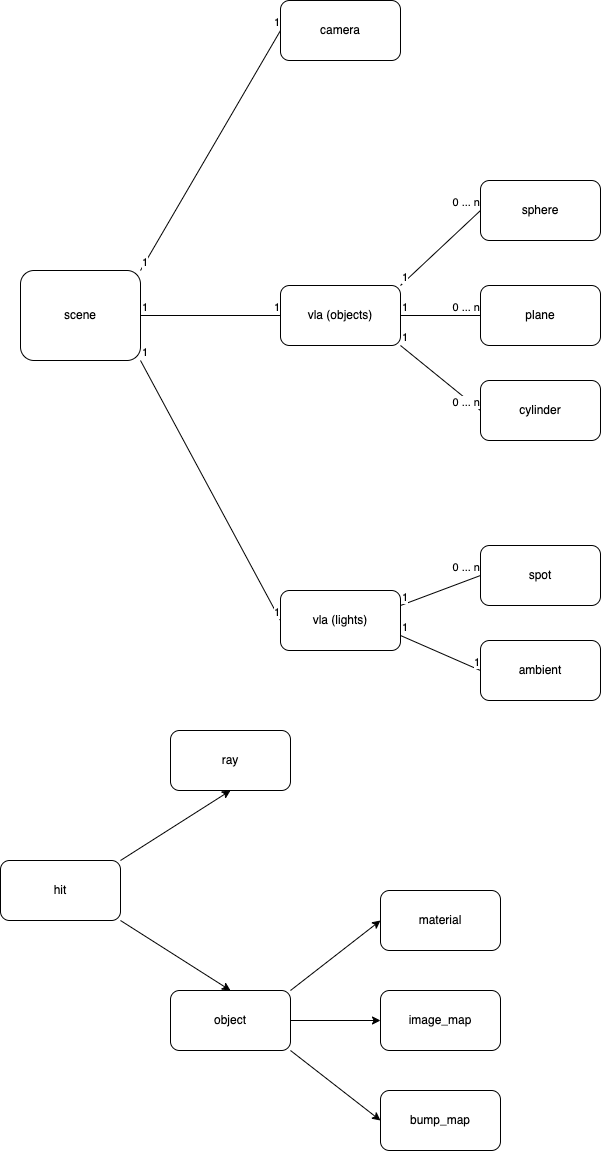

The diagram above was exported from draw.io. Its source (the exported page's mxGraphModel, read from the mxfile embedded in the PNG):
<mxGraphModel dx="1210" dy="869" grid="1" gridSize="10" guides="1" tooltips="1" connect="1" arrows="1" fold="1" page="1" pageScale="1" pageWidth="827" pageHeight="1169" math="0" shadow="0">
  <root>
    <mxCell id="0" />
    <mxCell id="1" parent="0" />
    <mxCell id="9" value="vla (lights)" style="rounded=1;whiteSpace=wrap;html=1;" parent="1" vertex="1">
      <mxGeometry x="320" y="600" width="120" height="60" as="geometry" />
    </mxCell>
    <mxCell id="92" style="edgeStyle=none;html=1;exitX=1;exitY=1;exitDx=0;exitDy=0;entryX=0.5;entryY=0;entryDx=0;entryDy=0;" parent="1" source="10" target="65" edge="1">
      <mxGeometry relative="1" as="geometry" />
    </mxCell>
    <mxCell id="93" value="" style="edgeStyle=none;html=1;exitX=1;exitY=0;exitDx=0;exitDy=0;entryX=0.5;entryY=1;entryDx=0;entryDy=0;" parent="1" source="10" target="84" edge="1">
      <mxGeometry relative="1" as="geometry" />
    </mxCell>
    <mxCell id="10" value="hit" style="rounded=1;whiteSpace=wrap;html=1;" parent="1" vertex="1">
      <mxGeometry x="40" y="870" width="120" height="60" as="geometry" />
    </mxCell>
    <mxCell id="11" value="spot" style="rounded=1;whiteSpace=wrap;html=1;" parent="1" vertex="1">
      <mxGeometry x="520" y="555" width="120" height="60" as="geometry" />
    </mxCell>
    <mxCell id="13" value="ambient" style="rounded=1;whiteSpace=wrap;html=1;" parent="1" vertex="1">
      <mxGeometry x="520" y="650" width="120" height="60" as="geometry" />
    </mxCell>
    <mxCell id="17" value="camera" style="rounded=1;whiteSpace=wrap;html=1;" parent="1" vertex="1">
      <mxGeometry x="320" y="10" width="120" height="60" as="geometry" />
    </mxCell>
    <mxCell id="18" value="scene" style="rounded=1;whiteSpace=wrap;html=1;" parent="1" vertex="1">
      <mxGeometry x="60" y="280" width="120" height="90" as="geometry" />
    </mxCell>
    <mxCell id="27" value="vla (objects)" style="rounded=1;whiteSpace=wrap;html=1;" parent="1" vertex="1">
      <mxGeometry x="320" y="295" width="120" height="60" as="geometry" />
    </mxCell>
    <mxCell id="29" value="" style="endArrow=none;html=1;endFill=0;exitX=1;exitY=0.5;exitDx=0;exitDy=0;entryX=0;entryY=0.5;entryDx=0;entryDy=0;" parent="1" source="18" target="27" edge="1">
      <mxGeometry relative="1" as="geometry">
        <mxPoint x="75" y="190" as="sourcePoint" />
        <mxPoint x="165" y="190" as="targetPoint" />
      </mxGeometry>
    </mxCell>
    <mxCell id="31" value="1" style="edgeLabel;resizable=0;html=1;align=left;verticalAlign=bottom;" parent="29" connectable="0" vertex="1">
      <mxGeometry x="-1" relative="1" as="geometry" />
    </mxCell>
    <mxCell id="32" value="1" style="edgeLabel;resizable=0;html=1;align=right;verticalAlign=bottom;" parent="29" connectable="0" vertex="1">
      <mxGeometry x="1" relative="1" as="geometry" />
    </mxCell>
    <mxCell id="38" value="" style="endArrow=none;html=1;endFill=0;exitX=1;exitY=1;exitDx=0;exitDy=0;entryX=0;entryY=0.5;entryDx=0;entryDy=0;" parent="1" source="18" target="9" edge="1">
      <mxGeometry relative="1" as="geometry">
        <mxPoint x="190" y="335" as="sourcePoint" />
        <mxPoint x="320" y="335" as="targetPoint" />
      </mxGeometry>
    </mxCell>
    <mxCell id="39" value="1" style="edgeLabel;resizable=0;html=1;align=left;verticalAlign=bottom;" parent="38" connectable="0" vertex="1">
      <mxGeometry x="-1" relative="1" as="geometry" />
    </mxCell>
    <mxCell id="40" value="1" style="edgeLabel;resizable=0;html=1;align=right;verticalAlign=bottom;" parent="38" connectable="0" vertex="1">
      <mxGeometry x="1" relative="1" as="geometry" />
    </mxCell>
    <mxCell id="41" value="" style="endArrow=none;html=1;endFill=0;exitX=1;exitY=0;exitDx=0;exitDy=0;entryX=0;entryY=0.5;entryDx=0;entryDy=0;" parent="1" source="18" target="17" edge="1">
      <mxGeometry relative="1" as="geometry">
        <mxPoint x="190" y="380" as="sourcePoint" />
        <mxPoint x="330" y="640" as="targetPoint" />
      </mxGeometry>
    </mxCell>
    <mxCell id="42" value="1" style="edgeLabel;resizable=0;html=1;align=left;verticalAlign=bottom;" parent="41" connectable="0" vertex="1">
      <mxGeometry x="-1" relative="1" as="geometry" />
    </mxCell>
    <mxCell id="43" value="1" style="edgeLabel;resizable=0;html=1;align=right;verticalAlign=bottom;" parent="41" connectable="0" vertex="1">
      <mxGeometry x="1" relative="1" as="geometry" />
    </mxCell>
    <mxCell id="44" value="" style="endArrow=none;html=1;endFill=0;exitX=1;exitY=0.75;exitDx=0;exitDy=0;entryX=0;entryY=0.5;entryDx=0;entryDy=0;" parent="1" source="9" target="13" edge="1">
      <mxGeometry relative="1" as="geometry">
        <mxPoint x="190" y="380" as="sourcePoint" />
        <mxPoint x="330" y="640" as="targetPoint" />
      </mxGeometry>
    </mxCell>
    <mxCell id="45" value="1" style="edgeLabel;resizable=0;html=1;align=left;verticalAlign=bottom;" parent="44" connectable="0" vertex="1">
      <mxGeometry x="-1" relative="1" as="geometry" />
    </mxCell>
    <mxCell id="46" value="1" style="edgeLabel;resizable=0;html=1;align=right;verticalAlign=bottom;" parent="44" connectable="0" vertex="1">
      <mxGeometry x="1" relative="1" as="geometry" />
    </mxCell>
    <mxCell id="50" value="" style="endArrow=none;html=1;endFill=0;exitX=1;exitY=0.25;exitDx=0;exitDy=0;entryX=0;entryY=0.5;entryDx=0;entryDy=0;" parent="1" source="9" target="11" edge="1">
      <mxGeometry relative="1" as="geometry">
        <mxPoint x="190" y="335" as="sourcePoint" />
        <mxPoint x="320" y="335" as="targetPoint" />
      </mxGeometry>
    </mxCell>
    <mxCell id="51" value="1" style="edgeLabel;resizable=0;html=1;align=left;verticalAlign=bottom;" parent="50" connectable="0" vertex="1">
      <mxGeometry x="-1" relative="1" as="geometry" />
    </mxCell>
    <mxCell id="52" value="0 ... n" style="edgeLabel;resizable=0;html=1;align=right;verticalAlign=bottom;" parent="50" connectable="0" vertex="1">
      <mxGeometry x="1" relative="1" as="geometry" />
    </mxCell>
    <mxCell id="53" value="sphere" style="rounded=1;whiteSpace=wrap;html=1;" parent="1" vertex="1">
      <mxGeometry x="520" y="190" width="120" height="60" as="geometry" />
    </mxCell>
    <mxCell id="54" value="" style="endArrow=none;html=1;endFill=0;exitX=1;exitY=0;exitDx=0;exitDy=0;entryX=0;entryY=0.5;entryDx=0;entryDy=0;" parent="1" source="27" target="53" edge="1">
      <mxGeometry relative="1" as="geometry">
        <mxPoint x="450" y="340" as="sourcePoint" />
        <mxPoint x="330" y="60" as="targetPoint" />
      </mxGeometry>
    </mxCell>
    <mxCell id="55" value="1" style="edgeLabel;resizable=0;html=1;align=left;verticalAlign=bottom;" parent="54" connectable="0" vertex="1">
      <mxGeometry x="-1" relative="1" as="geometry" />
    </mxCell>
    <mxCell id="56" value="0 ... n" style="edgeLabel;resizable=0;html=1;align=right;verticalAlign=bottom;" parent="54" connectable="0" vertex="1">
      <mxGeometry x="1" relative="1" as="geometry" />
    </mxCell>
    <mxCell id="57" value="plane" style="rounded=1;whiteSpace=wrap;html=1;" parent="1" vertex="1">
      <mxGeometry x="520" y="295" width="120" height="60" as="geometry" />
    </mxCell>
    <mxCell id="58" value="" style="endArrow=none;html=1;endFill=0;exitX=1;exitY=0.5;exitDx=0;exitDy=0;entryX=0;entryY=0.5;entryDx=0;entryDy=0;" parent="1" source="27" target="57" edge="1">
      <mxGeometry relative="1" as="geometry">
        <mxPoint x="450" y="420" as="sourcePoint" />
        <mxPoint x="330" y="140" as="targetPoint" />
      </mxGeometry>
    </mxCell>
    <mxCell id="59" value="1" style="edgeLabel;resizable=0;html=1;align=left;verticalAlign=bottom;" parent="58" connectable="0" vertex="1">
      <mxGeometry x="-1" relative="1" as="geometry" />
    </mxCell>
    <mxCell id="60" value="0 ... n" style="edgeLabel;resizable=0;html=1;align=right;verticalAlign=bottom;" parent="58" connectable="0" vertex="1">
      <mxGeometry x="1" relative="1" as="geometry" />
    </mxCell>
    <mxCell id="61" value="cylinder" style="rounded=1;whiteSpace=wrap;html=1;" parent="1" vertex="1">
      <mxGeometry x="520" y="390" width="120" height="60" as="geometry" />
    </mxCell>
    <mxCell id="62" value="" style="endArrow=none;html=1;endFill=0;exitX=1;exitY=1;exitDx=0;exitDy=0;entryX=0;entryY=0.5;entryDx=0;entryDy=0;" parent="1" source="27" target="61" edge="1">
      <mxGeometry relative="1" as="geometry">
        <mxPoint x="450" y="500" as="sourcePoint" />
        <mxPoint x="330" y="220" as="targetPoint" />
      </mxGeometry>
    </mxCell>
    <mxCell id="63" value="1" style="edgeLabel;resizable=0;html=1;align=left;verticalAlign=bottom;" parent="62" connectable="0" vertex="1">
      <mxGeometry x="-1" relative="1" as="geometry" />
    </mxCell>
    <mxCell id="64" value="0 ... n" style="edgeLabel;resizable=0;html=1;align=right;verticalAlign=bottom;" parent="62" connectable="0" vertex="1">
      <mxGeometry x="1" relative="1" as="geometry" />
    </mxCell>
    <mxCell id="94" style="edgeStyle=none;html=1;exitX=1;exitY=0;exitDx=0;exitDy=0;entryX=0;entryY=0.5;entryDx=0;entryDy=0;" edge="1" parent="1" source="65" target="66">
      <mxGeometry relative="1" as="geometry" />
    </mxCell>
    <mxCell id="95" style="edgeStyle=none;html=1;exitX=1;exitY=0.5;exitDx=0;exitDy=0;" edge="1" parent="1" source="65" target="72">
      <mxGeometry relative="1" as="geometry" />
    </mxCell>
    <mxCell id="96" style="edgeStyle=none;html=1;exitX=1;exitY=1;exitDx=0;exitDy=0;entryX=0;entryY=0.5;entryDx=0;entryDy=0;" edge="1" parent="1" source="65" target="80">
      <mxGeometry relative="1" as="geometry" />
    </mxCell>
    <mxCell id="65" value="object" style="rounded=1;whiteSpace=wrap;html=1;" parent="1" vertex="1">
      <mxGeometry x="210" y="1000" width="120" height="60" as="geometry" />
    </mxCell>
    <mxCell id="66" value="material" style="rounded=1;whiteSpace=wrap;html=1;" parent="1" vertex="1">
      <mxGeometry x="420" y="900" width="120" height="60" as="geometry" />
    </mxCell>
    <mxCell id="72" value="image_map" style="rounded=1;whiteSpace=wrap;html=1;" parent="1" vertex="1">
      <mxGeometry x="420" y="1000" width="120" height="60" as="geometry" />
    </mxCell>
    <mxCell id="80" value="bump_map" style="rounded=1;whiteSpace=wrap;html=1;" parent="1" vertex="1">
      <mxGeometry x="420" y="1100" width="120" height="60" as="geometry" />
    </mxCell>
    <mxCell id="84" value="ray" style="rounded=1;whiteSpace=wrap;html=1;" parent="1" vertex="1">
      <mxGeometry x="210" y="740" width="120" height="60" as="geometry" />
    </mxCell>
  </root>
</mxGraphModel>